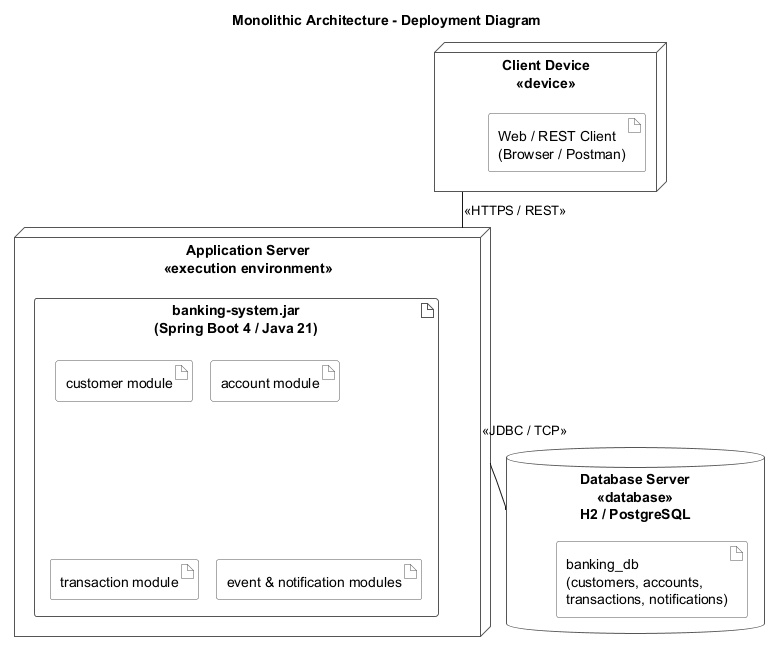

The diagram above was rendered by PlantUML. Its source (embedded in the PNG):
@startuml arch-monolith-deployment
title Monolithic Architecture - Deployment Diagram

skinparam shadowing false
skinparam linetype ortho
skinparam node {
  BackgroundColor #FFFFFF
  BorderColor #555555
}
skinparam artifact {
  BackgroundColor #FFFFFF
  BorderColor #555555
}
skinparam database {
  BackgroundColor #FFFFFF
  BorderColor #555555
}

node "Client Device\n<<device>>" as Client {
  artifact "Web / REST Client\n(Browser / Postman)" as Browser
}

node "Application Server\n<<execution environment>>" as AppServer {
  artifact "banking-system.jar\n(Spring Boot 4 / Java 21)" as Jar {
    artifact "customer module"
    artifact "account module"
    artifact "transaction module"
    artifact "event & notification modules"
  }
}

database "Database Server\n<<database>>\nH2 / PostgreSQL" as DB {
  artifact "banking_db\n(customers, accounts,\ntransactions, notifications)"
}

Client -- AppServer : <<HTTPS / REST>>
AppServer -- DB : <<JDBC / TCP>>

@enduml